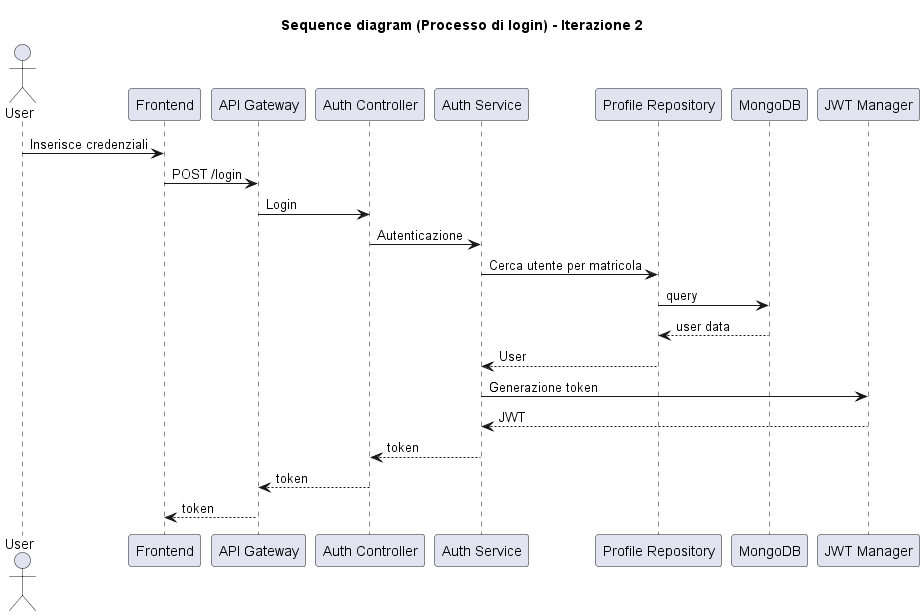

The diagram above was rendered by PlantUML. Its source (embedded in the PNG):
@startuml
title Sequence diagram (Processo di login) - Iterazione 2

actor User as U
participant "Frontend"          as FE
participant "API Gateway"       as GW
participant "Auth Controller"   as AC
participant "Auth Service"      as AS
participant "Profile Repository" as PR
participant "MongoDB"           as DB
participant "JWT Manager"       as JWT

U  -> FE  : Inserisce credenziali
FE -> GW  : POST /login
GW -> AC  : Login
AC -> AS  : Autenticazione
AS -> PR  : Cerca utente per matricola
PR -> DB  : query
DB --> PR : user data
PR --> AS : User
AS -> JWT : Generazione token 
JWT --> AS : JWT
AS --> AC : token
AC --> GW : token
GW --> FE : token

@enduml